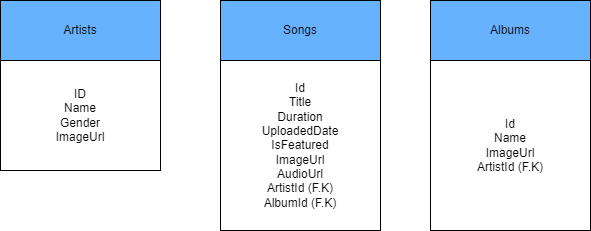

The diagram above was exported from draw.io. Its source (the exported page's mxGraphModel, read from the mxfile embedded in the PNG):
<mxGraphModel dx="1028" dy="569" grid="1" gridSize="10" guides="1" tooltips="1" connect="1" arrows="1" fold="1" page="1" pageScale="1" pageWidth="850" pageHeight="1100" math="0" shadow="0">
  <root>
    <mxCell id="0" />
    <mxCell id="1" parent="0" />
    <mxCell id="CeYxyuio4E353gFEHJ1u-1" value="ID&lt;br&gt;Name&lt;br&gt;Gender&lt;br&gt;ImageUrl" style="rounded=0;whiteSpace=wrap;html=1;" vertex="1" parent="1">
      <mxGeometry y="60" width="160" height="110" as="geometry" />
    </mxCell>
    <mxCell id="CeYxyuio4E353gFEHJ1u-2" value="Artists" style="rounded=0;whiteSpace=wrap;html=1;fillColor=#66B2FF;" vertex="1" parent="1">
      <mxGeometry width="160" height="60" as="geometry" />
    </mxCell>
    <mxCell id="CeYxyuio4E353gFEHJ1u-3" value="Id&lt;br&gt;Title&lt;br&gt;Duration&lt;br&gt;UploadedDate&lt;br&gt;IsFeatured&lt;br&gt;ImageUrl&lt;br&gt;AudioUrl&lt;br&gt;ArtistId (F.K)&lt;br&gt;AlbumId (F.K)" style="rounded=0;whiteSpace=wrap;html=1;" vertex="1" parent="1">
      <mxGeometry x="220" y="60" width="160" height="170" as="geometry" />
    </mxCell>
    <mxCell id="CeYxyuio4E353gFEHJ1u-4" value="Songs" style="rounded=0;whiteSpace=wrap;html=1;fillColor=#66B2FF;" vertex="1" parent="1">
      <mxGeometry x="220" width="160" height="60" as="geometry" />
    </mxCell>
    <mxCell id="CeYxyuio4E353gFEHJ1u-5" value="Id&lt;br&gt;Name&lt;br&gt;ImageUrl&lt;br&gt;ArtistId (F.K)" style="rounded=0;whiteSpace=wrap;html=1;" vertex="1" parent="1">
      <mxGeometry x="430" y="60" width="160" height="170" as="geometry" />
    </mxCell>
    <mxCell id="CeYxyuio4E353gFEHJ1u-6" value="Albums" style="rounded=0;whiteSpace=wrap;html=1;fillColor=#66B2FF;" vertex="1" parent="1">
      <mxGeometry x="430" width="160" height="60" as="geometry" />
    </mxCell>
  </root>
</mxGraphModel>